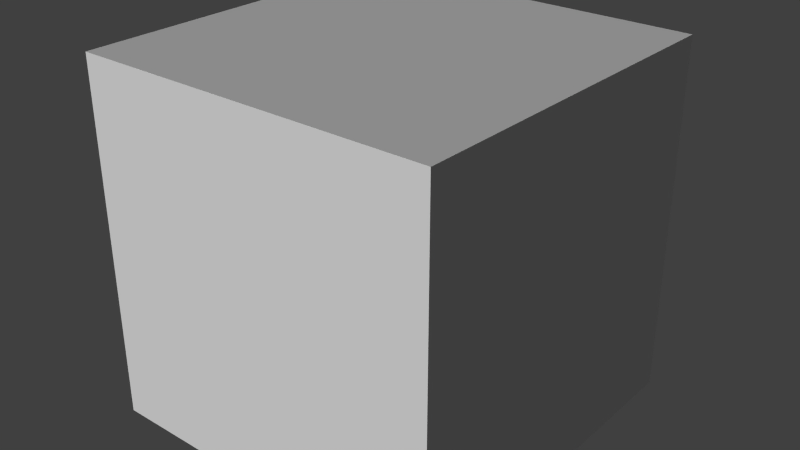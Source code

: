 # Source: edit_terrain.blend  (saved by Blender 2.58.0; exported with 4.5.12 LTS)
import bpy
from mathutils import Matrix  # noqa: F401  (used for matrix-valued properties, if any)

bpy.ops.wm.read_factory_settings(use_empty=True)
scene = bpy.context.scene
scene.name = 'Scene'

# ---- collections
col_collection_1 = bpy.data.collections.new('Collection 1'); scene.collection.children.link(col_collection_1)

# ---- materials (node trees are filled in below, after node groups)
mat_terrain = bpy.data.materials.new('Terrain')
mat_terrain.alpha_threshold = 0.0
mat_terrain.use_transparent_shadow = False
mat_terrain.roughness = 0.5
mat_terrain.specular_intensity = 0.0
mat_terrain.line_color = (0.0, 0.0, 0.0, 1.0)

# ---- material node trees

# ---- world
world_world = bpy.data.worlds.new('World'); scene.world = world_world
world_world.color = (0.05088, 0.05088, 0.05088)
world_world.use_sun_shadow = False
world_world.sun_shadow_jitter_overblur = 0.0
world_world.cycles.sampling_method = 'MANUAL'
world_world.cycles.sample_map_resolution = 256

# ---- lights
light_sun = bpy.data.lights.new('Sun', 'SUN')
light_sun.transmission_factor = 0.0
light_sun.angle = 1.571
light_sun.energy = 2.2
light_sun.shadow_buffer_clip_start = 0.5
light_sun.shadow_soft_size = 1.0
light_sun.shadow_cascade_max_distance = 1000.0
light_sun.cycles.use_multiple_importance_sampling = False

# ---- meshes
me_cube = bpy.data.meshes.new('Cube')
me_cube.from_pydata([(1.0, 1.0, -1.0), (1.0, -1.0, -1.0), (-1.0, -1.0, -1.0), (-1.0, 1.0, -1.0), (1.0, 1.0, 1.0), (1.0, -1.0, 1.0), (-1.0, -1.0, 1.0), (-1.0, 1.0, 1.0)], [], [(0, 1, 2, 3), (4, 7, 6, 5), (0, 4, 5, 1), (1, 5, 6, 2), (2, 6, 7, 3), (4, 0, 3, 7)])
me_cube.materials.append(mat_terrain)
me_cube.use_remesh_preserve_volume = False
me_cube.use_remesh_preserve_attributes = False
me_cube.use_mirror_vertex_groups = False
me_cube.update()

# ---- objects
ob_cube = bpy.data.objects.new('Cube', me_cube)
ob_sun = bpy.data.objects.new('Sun', light_sun)

# ---- transforms, parenting, visibility, modifiers, constraints
ob_cube.location = (-56.61, 325.0, 264.5)
ob_cube.lineart.crease_threshold = 0.0
ob_sun.location = (-784.6, 1025.0, 327.3)
ob_sun.rotation_euler = (-0.6917, 1.118, -2.906)
ob_sun.lineart.crease_threshold = 0.0

# ---- collection membership
col_collection_1.objects.link(ob_cube)
col_collection_1.objects.link(ob_sun)

# ---- scene / render settings (as saved in the file)
scene.frame_start = 1; scene.frame_end = 250; scene.frame_set(1)
scene.render.engine = 'BLENDER_EEVEE_NEXT'
scene.render.image_settings.color_mode = 'RGB'
scene.render.image_settings.compression = 90
scene.render.resolution_percentage = 50
scene.render.dither_intensity = 0.0
scene.render.bake_margin = 2
scene.render.bake_bias = 0.0
scene.cycles.use_denoising = False
scene.cycles.samples = 10
scene.cycles.sampling_pattern = 'TABULATED_SOBOL'
scene.cycles.light_sampling_threshold = 0.0
scene.cycles.use_adaptive_sampling = False
scene.cycles.use_light_tree = False
scene.cycles.blur_glossy = 0.0
scene.cycles.volume_bounces = 1
scene.cycles.pixel_filter_type = 'GAUSSIAN'
scene.cycles.sample_clamp_indirect = 0.0
scene.view_settings.view_transform = 'Standard'
bpy.context.view_layer.update()

# ---- added for rendering (the .blend has no active camera): camera
cam_auto = bpy.data.cameras.new('AutoCamera')
cam_auto.lens = 50.0
cam_auto.sensor_width = 36.0
cam_auto.clip_end = 1000.0
ob_auto_camera = bpy.data.objects.new('AutoCamera', cam_auto)
scene.collection.objects.link(ob_auto_camera)
ob_auto_camera.location = (-53.4075, 321.188, 267.099)
ob_auto_camera.rotation_euler = (1.09748, -7.21219e-08, 0.694738)
scene.camera = ob_auto_camera
bpy.context.view_layer.update()
